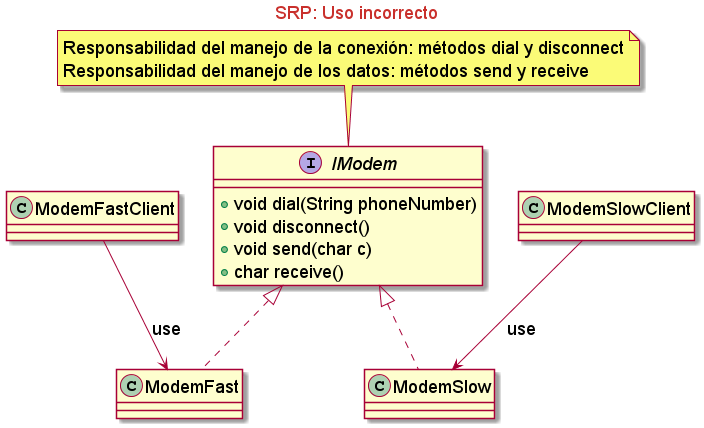

The diagram above was rendered by PlantUML. Its source (embedded in the PNG):
@startuml
skinparam backgroundcolor transparent
skinparam classFontSize 18
skinparam noteFontSize 18
skinparam arrowFontSize 18
skinparam classAttributeFontSize 18

skinparam titleFontColor #c9302c

Title SRP: Uso incorrecto

interface IModem {
    + void dial(String phoneNumber)
    + void disconnect()
    + void send(char c)
    + char receive()
}

class ModemFast implements IModem

class ModemSlow implements IModem

class ModemFastClient
class ModemSlowClient


ModemFastClient --> ModemFast : use
ModemSlowClient --> ModemSlow : use

note top of IModem
    Responsabilidad del manejo de la conexión: métodos dial y disconnect
    Responsabilidad del manejo de los datos: métodos send y receive
end note

@enduml